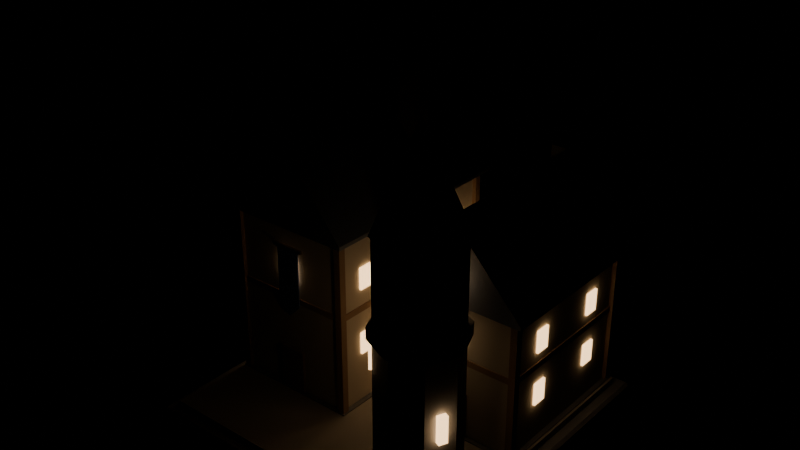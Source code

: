 # Source: habitat.blend  (saved by Blender 5.2.45; exported with 4.5.12 LTS)
import bpy
from mathutils import Matrix  # noqa: F401  (used for matrix-valued properties, if any)

bpy.ops.wm.read_factory_settings(use_empty=True)
scene = bpy.context.scene
scene.name = 'Scene'

# ---- materials (node trees are filled in below, after node groups)
mat_stone_dark = bpy.data.materials.new('stone_dark')
mat_stone_dark.diffuse_color = (0.2, 0.21, 0.24, 1.0)
mat_paving = bpy.data.materials.new('paving')
mat_paving.diffuse_color = (0.45, 0.43, 0.4, 1.0)
mat_plaster = bpy.data.materials.new('plaster')
mat_plaster.diffuse_color = (0.62, 0.58, 0.5, 1.0)
mat_wood = bpy.data.materials.new('wood')
mat_wood.diffuse_color = (0.33, 0.22, 0.14, 1.0)
mat_roof = bpy.data.materials.new('roof')
mat_roof.diffuse_color = (0.16, 0.19, 0.26, 1.0)
mat_stone = bpy.data.materials.new('stone')
mat_stone.diffuse_color = (0.42, 0.43, 0.46, 1.0)
mat_window_glow = bpy.data.materials.new('window_glow')
mat_window_glow.diffuse_color = (1.0, 0.72, 0.38, 1.0)
mat_stone_trim = bpy.data.materials.new('stone_trim')
mat_stone_trim.diffuse_color = (0.55, 0.53, 0.5, 1.0)
mat_brass = bpy.data.materials.new('brass')
mat_brass.diffuse_color = (0.72, 0.53, 0.26, 1.0)
mat_team_cloth = bpy.data.materials.new('team_cloth')
mat_team_cloth.diffuse_color = (0.12, 0.22, 0.52, 1.0)

# ---- material node trees
mat_stone_dark.use_nodes = True; mat_stone_dark.node_tree.nodes.clear()
_N = mat_stone_dark.node_tree.nodes; _L = mat_stone_dark.node_tree.links
n0 = _N.new('ShaderNodeBsdfPrincipled'); n0.name = 'Principled BSDF'; n0.location = (-200, 100)
n0.inputs[0].default_value = (0.2, 0.21, 0.24, 1.0)
n0.inputs[2].default_value = 0.85
n0.inputs[10].default_value = 0.005
n1 = _N.new('ShaderNodeOutputMaterial'); n1.name = 'Material Output'; n1.location = (200, 100)
_L.new(n0.outputs[0], n1.inputs[0])
n1.is_active_output = True
mat_paving.use_nodes = True; mat_paving.node_tree.nodes.clear()
_N = mat_paving.node_tree.nodes; _L = mat_paving.node_tree.links
n0 = _N.new('ShaderNodeBsdfPrincipled'); n0.name = 'Principled BSDF'; n0.location = (-200, 100)
n0.inputs[0].default_value = (0.45, 0.43, 0.4, 1.0)
n0.inputs[2].default_value = 0.9
n0.inputs[10].default_value = 0.005
n1 = _N.new('ShaderNodeOutputMaterial'); n1.name = 'Material Output'; n1.location = (200, 100)
_L.new(n0.outputs[0], n1.inputs[0])
n1.is_active_output = True
mat_plaster.use_nodes = True; mat_plaster.node_tree.nodes.clear()
_N = mat_plaster.node_tree.nodes; _L = mat_plaster.node_tree.links
n0 = _N.new('ShaderNodeBsdfPrincipled'); n0.name = 'Principled BSDF'; n0.location = (-200, 100)
n0.inputs[0].default_value = (0.62, 0.58, 0.5, 1.0)
n0.inputs[2].default_value = 0.9
n0.inputs[10].default_value = 0.005
n1 = _N.new('ShaderNodeOutputMaterial'); n1.name = 'Material Output'; n1.location = (200, 100)
_L.new(n0.outputs[0], n1.inputs[0])
n1.is_active_output = True
mat_wood.use_nodes = True; mat_wood.node_tree.nodes.clear()
_N = mat_wood.node_tree.nodes; _L = mat_wood.node_tree.links
n0 = _N.new('ShaderNodeBsdfPrincipled'); n0.name = 'Principled BSDF'; n0.location = (-200, 100)
n0.inputs[0].default_value = (0.33, 0.22, 0.14, 1.0)
n0.inputs[2].default_value = 0.8
n0.inputs[10].default_value = 0.005
n1 = _N.new('ShaderNodeOutputMaterial'); n1.name = 'Material Output'; n1.location = (200, 100)
_L.new(n0.outputs[0], n1.inputs[0])
n1.is_active_output = True
mat_roof.use_nodes = True; mat_roof.node_tree.nodes.clear()
_N = mat_roof.node_tree.nodes; _L = mat_roof.node_tree.links
n0 = _N.new('ShaderNodeBsdfPrincipled'); n0.name = 'Principled BSDF'; n0.location = (-200, 100)
n0.inputs[0].default_value = (0.16, 0.19, 0.26, 1.0)
n0.inputs[1].default_value = 0.2
n0.inputs[2].default_value = 0.55
n0.inputs[10].default_value = 0.005
n1 = _N.new('ShaderNodeOutputMaterial'); n1.name = 'Material Output'; n1.location = (200, 100)
_L.new(n0.outputs[0], n1.inputs[0])
n1.is_active_output = True
mat_stone.use_nodes = True; mat_stone.node_tree.nodes.clear()
_N = mat_stone.node_tree.nodes; _L = mat_stone.node_tree.links
n0 = _N.new('ShaderNodeBsdfPrincipled'); n0.name = 'Principled BSDF'; n0.location = (-200, 100)
n0.inputs[0].default_value = (0.42, 0.43, 0.46, 1.0)
n0.inputs[2].default_value = 0.85
n0.inputs[10].default_value = 0.005
n1 = _N.new('ShaderNodeOutputMaterial'); n1.name = 'Material Output'; n1.location = (200, 100)
_L.new(n0.outputs[0], n1.inputs[0])
n1.is_active_output = True
mat_window_glow.use_nodes = True; mat_window_glow.node_tree.nodes.clear()
_N = mat_window_glow.node_tree.nodes; _L = mat_window_glow.node_tree.links
n0 = _N.new('ShaderNodeBsdfPrincipled'); n0.name = 'Principled BSDF'; n0.location = (-200, 100)
n0.inputs[0].default_value = (1.0, 0.72, 0.38, 1.0)
n0.inputs[10].default_value = 0.005
n0.inputs[27].default_value = (1.0, 0.62, 0.3, 1.0)
n0.inputs[28].default_value = 3.0
n1 = _N.new('ShaderNodeOutputMaterial'); n1.name = 'Material Output'; n1.location = (200, 100)
_L.new(n0.outputs[0], n1.inputs[0])
n1.is_active_output = True
mat_stone_trim.use_nodes = True; mat_stone_trim.node_tree.nodes.clear()
_N = mat_stone_trim.node_tree.nodes; _L = mat_stone_trim.node_tree.links
n0 = _N.new('ShaderNodeBsdfPrincipled'); n0.name = 'Principled BSDF'; n0.location = (-200, 100)
n0.inputs[0].default_value = (0.55, 0.53, 0.5, 1.0)
n0.inputs[2].default_value = 0.8
n0.inputs[10].default_value = 0.005
n1 = _N.new('ShaderNodeOutputMaterial'); n1.name = 'Material Output'; n1.location = (200, 100)
_L.new(n0.outputs[0], n1.inputs[0])
n1.is_active_output = True
mat_brass.use_nodes = True; mat_brass.node_tree.nodes.clear()
_N = mat_brass.node_tree.nodes; _L = mat_brass.node_tree.links
n0 = _N.new('ShaderNodeBsdfPrincipled'); n0.name = 'Principled BSDF'; n0.location = (-200, 100)
n0.inputs[0].default_value = (0.72, 0.53, 0.26, 1.0)
n0.inputs[1].default_value = 0.95
n0.inputs[2].default_value = 0.32
n0.inputs[10].default_value = 0.005
n1 = _N.new('ShaderNodeOutputMaterial'); n1.name = 'Material Output'; n1.location = (200, 100)
_L.new(n0.outputs[0], n1.inputs[0])
n1.is_active_output = True
mat_team_cloth.use_nodes = True; mat_team_cloth.node_tree.nodes.clear()
_N = mat_team_cloth.node_tree.nodes; _L = mat_team_cloth.node_tree.links
n0 = _N.new('ShaderNodeBsdfPrincipled'); n0.name = 'Principled BSDF'; n0.location = (-200, 100)
n0.inputs[0].default_value = (0.12, 0.22, 0.52, 1.0)
n0.inputs[2].default_value = 0.75
n0.inputs[10].default_value = 0.005
n1 = _N.new('ShaderNodeOutputMaterial'); n1.name = 'Material Output'; n1.location = (200, 100)
_L.new(n0.outputs[0], n1.inputs[0])
n1.is_active_output = True

# ---- meshes
me_habitat = bpy.data.meshes.new('habitat')
me_habitat.from_pydata([(6.0, -6.0, 0.65), (6.0, 6.0, 0.65), (6.0, -6.0, 0.35), (6.0, 6.0, 0.35), (-6.0, -6.0, 0.65), (-6.0, 6.0, 0.65), (-6.0, -6.0, 0.35), (-6.0, 6.0, 0.35), (-6.38, 6.5, -0.28), (-6.38, 6.38, -0.4), (-6.5, 6.38, -0.28), (-6.38, -6.38, -0.4), (-6.38, -6.5, -0.28), (-6.5, -6.38, -0.28), (-6.38, 6.5, 0.28), (-6.5, 6.38, 0.28), (-6.38, 6.38, 0.4), (-6.38, -6.5, 0.28), (-6.38, -6.38, 0.4), (-6.5, -6.38, 0.28), (6.38, 6.5, -0.28), (6.5, 6.38, -0.28), (6.38, 6.38, -0.4), (6.38, -6.5, -0.28), (6.38, -6.38, -0.4), (6.5, -6.38, -0.28), (6.38, 6.5, 0.28), (6.38, 6.38, 0.4), (6.5, 6.38, 0.28), (6.38, -6.5, 0.28), (6.5, -6.38, 0.28), (6.38, -6.38, 0.4), (-5.9, 5.7, -0.1), (-5.9, -2.7, -0.1), (-5.9, 5.7, 0.7), (-5.9, -2.7, 0.7), (-0.5, 5.7, -0.1), (-0.5, -2.7, -0.1), (-0.5, 5.7, 0.7), (-0.5, -2.7, 0.7), (-5.7, 5.5, 0.6), (-5.7, -2.5, 0.6), (-5.7, 5.5, 8.1), (-5.7, -2.5, 8.1), (-0.7, 5.5, 0.6), (-0.7, -2.5, 0.6), (-0.7, 5.5, 8.1), (-0.7, -2.5, 8.1), (-5.86, 5.66, 0.6), (-5.86, 5.38, 0.6), (-5.86, 5.66, 8.1), (-5.86, 5.38, 8.1), (-5.58, 5.66, 0.6), (-5.58, 5.38, 0.6), (-5.58, 5.66, 8.1), (-5.58, 5.38, 8.1), (-5.86, -2.38, 0.6), (-5.86, -2.66, 0.6), (-5.86, -2.38, 8.1), (-5.86, -2.66, 8.1), (-5.58, -2.38, 0.6), (-5.58, -2.66, 0.6), (-5.58, -2.38, 8.1), (-5.58, -2.66, 8.1), (-0.82, 5.66, 0.6), (-0.82, 5.38, 0.6), (-0.82, 5.66, 8.1), (-0.82, 5.38, 8.1), (-0.54, 5.66, 0.6), (-0.54, 5.38, 0.6), (-0.54, 5.66, 8.1), (-0.54, 5.38, 8.1), (-0.82, -2.38, 0.6), (-0.82, -2.66, 0.6), (-0.82, -2.38, 8.1), (-0.82, -2.66, 8.1), (-0.54, -2.38, 0.6), (-0.54, -2.66, 0.6), (-0.54, -2.38, 8.1), (-0.54, -2.66, 8.1), (-5.75, 5.55, 4.6), (-5.75, -2.55, 4.6), (-5.75, 5.55, 4.85), (-5.75, -2.55, 4.85), (-0.65, 5.55, 4.6), (-0.65, -2.55, 4.6), (-0.65, 5.55, 4.85), (-0.65, -2.55, 4.85), (-5.7, 5.5, 8.1), (-0.7, 5.5, 8.1), (-3.2, 5.5, 11.5), (-5.7, -2.5, 8.1), (-0.7, -2.5, 8.1), (-3.2, -2.5, 11.5), (-6.15, 5.95, 7.9), (-0.25, 5.95, 7.9), (-0.25, 5.95, 8.05), (-3.2, 5.95, 11.6), (-6.15, 5.95, 8.05), (-6.15, -2.95, 7.9), (-0.25, -2.95, 7.9), (-0.25, -2.95, 8.05), (-3.2, -2.95, 11.6), (-6.15, -2.95, 8.05), (-2.35, 3.5, 8.1), (-2.35, 2.7, 8.1), (-2.35, 3.5, 12.9), (-2.35, 2.7, 12.9), (-1.55, 3.5, 8.1), (-1.55, 2.7, 8.1), (-1.55, 3.5, 12.9), (-1.55, 2.7, 12.9), (-5.79, 4.467, 2.775), (-5.79, 3.867, 2.775), (-5.79, 4.467, 3.675), (-5.79, 3.867, 3.675), (-5.67, 4.467, 2.775), (-5.67, 3.867, 2.775), (-5.67, 4.467, 3.675), (-5.67, 3.867, 3.675), (-5.79, 4.467, 5.55), (-5.79, 3.867, 5.55), (-5.79, 4.467, 6.45), (-5.79, 3.867, 6.45), (-5.67, 4.467, 5.55), (-5.67, 3.867, 5.55), (-5.67, 4.467, 6.45), (-5.67, 3.867, 6.45), (-0.73, 4.467, 2.775), (-0.73, 3.867, 2.775), (-0.73, 4.467, 3.675), (-0.73, 3.867, 3.675), (-0.61, 4.467, 2.775), (-0.61, 3.867, 2.775), (-0.61, 4.467, 3.675), (-0.61, 3.867, 3.675), (-0.73, 4.467, 5.55), (-0.73, 3.867, 5.55), (-0.73, 4.467, 6.45), (-0.73, 3.867, 6.45), (-0.61, 4.467, 5.55), (-0.61, 3.867, 5.55), (-0.61, 4.467, 6.45), (-0.61, 3.867, 6.45), (-5.79, 1.8, 2.775), (-5.79, 1.2, 2.775), (-5.79, 1.8, 3.675), (-5.79, 1.2, 3.675), (-5.67, 1.8, 2.775), (-5.67, 1.2, 2.775), (-5.67, 1.8, 3.675), (-5.67, 1.2, 3.675), (-5.79, 1.8, 5.55), (-5.79, 1.2, 5.55), (-5.79, 1.8, 6.45), (-5.79, 1.2, 6.45), (-5.67, 1.8, 5.55), (-5.67, 1.2, 5.55), (-5.67, 1.8, 6.45), (-5.67, 1.2, 6.45), (-0.73, 1.8, 2.775), (-0.73, 1.2, 2.775), (-0.73, 1.8, 3.675), (-0.73, 1.2, 3.675), (-0.61, 1.8, 2.775), (-0.61, 1.2, 2.775), (-0.61, 1.8, 3.675), (-0.61, 1.2, 3.675), (-0.73, 1.8, 5.55), (-0.73, 1.2, 5.55), (-0.73, 1.8, 6.45), (-0.73, 1.2, 6.45), (-0.61, 1.8, 5.55), (-0.61, 1.2, 5.55), (-0.61, 1.8, 6.45), (-0.61, 1.2, 6.45), (-5.79, -0.8667, 2.775), (-5.79, -1.467, 2.775), (-5.79, -0.8667, 3.675), (-5.79, -1.467, 3.675), (-5.67, -0.8667, 2.775), (-5.67, -1.467, 2.775), (-5.67, -0.8667, 3.675), (-5.67, -1.467, 3.675), (-5.79, -0.8667, 5.55), (-5.79, -1.467, 5.55), (-5.79, -0.8667, 6.45), (-5.79, -1.467, 6.45), (-5.67, -0.8667, 5.55), (-5.67, -1.467, 5.55), (-5.67, -0.8667, 6.45), (-5.67, -1.467, 6.45), (-0.73, -0.8667, 2.775), (-0.73, -1.467, 2.775), (-0.73, -0.8667, 3.675), (-0.73, -1.467, 3.675), (-0.61, -0.8667, 2.775), (-0.61, -1.467, 2.775), (-0.61, -0.8667, 3.675), (-0.61, -1.467, 3.675), (-0.73, -0.8667, 5.55), (-0.73, -1.467, 5.55), (-0.73, -0.8667, 6.45), (-0.73, -1.467, 6.45), (-0.61, -0.8667, 5.55), (-0.61, -1.467, 5.55), (-0.61, -0.8667, 6.45), (-0.61, -1.467, 6.45), (-3.55, 5.59, 5.55), (-3.55, 5.47, 5.55), (-3.55, 5.59, 6.45), (-3.55, 5.47, 6.45), (-2.85, 5.59, 5.55), (-2.85, 5.47, 5.55), (-2.85, 5.59, 6.45), (-2.85, 5.47, 6.45), (-3.55, -2.47, 5.55), (-3.55, -2.59, 5.55), (-3.55, -2.47, 6.45), (-3.55, -2.59, 6.45), (-2.85, -2.47, 5.55), (-2.85, -2.59, 5.55), (-2.85, -2.47, 6.45), (-2.85, -2.59, 6.45), (-3.75, -2.48, 0.6), (-3.75, -2.62, 0.6), (-3.75, -2.48, 2.5), (-3.75, -2.62, 2.5), (-2.65, -2.48, 0.6), (-2.65, -2.62, 0.6), (-2.65, -2.48, 2.5), (-2.65, -2.62, 2.5), (0.5, 5.95, -0.1), (0.5, -0.95, -0.1), (0.5, 5.95, 0.7), (0.5, -0.95, 0.7), (5.9, 5.95, -0.1), (5.9, -0.95, -0.1), (5.9, 5.95, 0.7), (5.9, -0.95, 0.7), (0.7, 5.75, 0.6), (0.7, -0.75, 0.6), (0.7, 5.75, 6.6), (0.7, -0.75, 6.6), (5.7, 5.75, 0.6), (5.7, -0.75, 0.6), (5.7, 5.75, 6.6), (5.7, -0.75, 6.6), (0.54, 5.91, 0.6), (0.54, 5.63, 0.6), (0.54, 5.91, 6.6), (0.54, 5.63, 6.6), (0.82, 5.91, 0.6), (0.82, 5.63, 0.6), (0.82, 5.91, 6.6), (0.82, 5.63, 6.6), (0.54, -0.63, 0.6), (0.54, -0.91, 0.6), (0.54, -0.63, 6.6), (0.54, -0.91, 6.6), (0.82, -0.63, 0.6), (0.82, -0.91, 0.6), (0.82, -0.63, 6.6), (0.82, -0.91, 6.6), (5.58, 5.91, 0.6), (5.58, 5.63, 0.6), (5.58, 5.91, 6.6), (5.58, 5.63, 6.6), (5.86, 5.91, 0.6), (5.86, 5.63, 0.6), (5.86, 5.91, 6.6), (5.86, 5.63, 6.6), (5.58, -0.63, 0.6), (5.58, -0.91, 0.6), (5.58, -0.63, 6.6), (5.58, -0.91, 6.6), (5.86, -0.63, 0.6), (5.86, -0.91, 0.6), (5.86, -0.63, 6.6), (5.86, -0.91, 6.6), (0.65, 5.8, 3.775), (0.65, -0.8, 3.775), (0.65, 5.8, 4.025), (0.65, -0.8, 4.025), (5.75, 5.8, 3.775), (5.75, -0.8, 3.775), (5.75, 5.8, 4.025), (5.75, -0.8, 4.025), (0.7, 5.75, 6.6), (5.7, 5.75, 6.6), (3.2, 5.75, 9.6), (0.7, -0.75, 6.6), (5.7, -0.75, 6.6), (3.2, -0.75, 9.6), (0.25, 6.2, 6.4), (6.15, 6.2, 6.4), (6.15, 6.2, 6.55), (3.2, 6.2, 9.7), (0.25, 6.2, 6.55), (0.25, -1.2, 6.4), (6.15, -1.2, 6.4), (6.15, -1.2, 6.55), (3.2, -1.2, 9.7), (0.25, -1.2, 6.55), (4.05, 4.2, 6.6), (4.05, 3.4, 6.6), (4.05, 4.2, 11.0), (4.05, 3.4, 11.0), (4.85, 4.2, 6.6), (4.85, 3.4, 6.6), (4.85, 4.2, 11.0), (4.85, 3.4, 11.0), (0.61, 4.425, 2.25), (0.61, 3.825, 2.25), (0.61, 4.425, 3.15), (0.61, 3.825, 3.15), (0.73, 4.425, 2.25), (0.73, 3.825, 2.25), (0.73, 4.425, 3.15), (0.73, 3.825, 3.15), (0.61, 4.425, 4.47), (0.61, 3.825, 4.47), (0.61, 4.425, 5.37), (0.61, 3.825, 5.37), (0.73, 4.425, 4.47), (0.73, 3.825, 4.47), (0.73, 4.425, 5.37), (0.73, 3.825, 5.37), (5.67, 4.425, 2.25), (5.67, 3.825, 2.25), (5.67, 4.425, 3.15), (5.67, 3.825, 3.15), (5.79, 4.425, 2.25), (5.79, 3.825, 2.25), (5.79, 4.425, 3.15), (5.79, 3.825, 3.15), (5.67, 4.425, 4.47), (5.67, 3.825, 4.47), (5.67, 4.425, 5.37), (5.67, 3.825, 5.37), (5.79, 4.425, 4.47), (5.79, 3.825, 4.47), (5.79, 4.425, 5.37), (5.79, 3.825, 5.37), (0.61, 1.175, 2.25), (0.61, 0.575, 2.25), (0.61, 1.175, 3.15), (0.61, 0.575, 3.15), (0.73, 1.175, 2.25), (0.73, 0.575, 2.25), (0.73, 1.175, 3.15), (0.73, 0.575, 3.15), (0.61, 1.175, 4.47), (0.61, 0.575, 4.47), (0.61, 1.175, 5.37), (0.61, 0.575, 5.37), (0.73, 1.175, 4.47), (0.73, 0.575, 4.47), (0.73, 1.175, 5.37), (0.73, 0.575, 5.37), (5.67, 1.175, 2.25), (5.67, 0.575, 2.25), (5.67, 1.175, 3.15), (5.67, 0.575, 3.15), (5.79, 1.175, 2.25), (5.79, 0.575, 2.25), (5.79, 1.175, 3.15), (5.79, 0.575, 3.15), (5.67, 1.175, 4.47), (5.67, 0.575, 4.47), (5.67, 1.175, 5.37), (5.67, 0.575, 5.37), (5.79, 1.175, 4.47), (5.79, 0.575, 4.47), (5.79, 1.175, 5.37), (5.79, 0.575, 5.37), (2.85, 5.84, 4.47), (2.85, 5.72, 4.47), (2.85, 5.84, 5.37), (2.85, 5.72, 5.37), (3.55, 5.84, 4.47), (3.55, 5.72, 4.47), (3.55, 5.84, 5.37), (3.55, 5.72, 5.37), (2.85, -0.72, 4.47), (2.85, -0.84, 4.47), (2.85, -0.72, 5.37), (2.85, -0.84, 5.37), (3.55, -0.72, 4.47), (3.55, -0.84, 4.47), (3.55, -0.72, 5.37), (3.55, -0.84, 5.37), (2.65, -0.73, 0.6), (2.65, -0.87, 0.6), (2.65, -0.73, 2.5), (2.65, -0.87, 2.5), (3.75, -0.73, 0.6), (3.75, -0.87, 0.6), (3.75, -0.73, 2.5), (3.75, -0.87, 2.5), (5.392, -3.3, 0.0), (4.867, -4.567, 0.0), (3.6, -5.092, 0.0), (2.333, -4.567, 0.0), (1.808, -3.3, 0.0), (2.333, -2.033, 0.0), (3.6, -1.508, 0.0), (4.867, -2.033, 0.0), (5.2, -3.3, 1.0), (4.731, -4.431, 1.0), (3.6, -4.9, 1.0), (2.469, -4.431, 1.0), (2.0, -3.3, 1.0), (2.469, -2.169, 1.0), (3.6, -1.7, 1.0), (4.731, -2.169, 1.0), (5.2, -3.3, 10.0), (4.731, -4.431, 10.0), (3.6, -4.9, 10.0), (2.469, -4.431, 10.0), (2.0, -3.3, 10.0), (2.469, -2.169, 10.0), (3.6, -1.7, 10.0), (4.731, -2.169, 10.0), (5.392, -3.3, 6.2), (5.392, -3.3, 6.7), (4.867, -4.567, 6.2), (4.867, -4.567, 6.7), (3.6, -5.092, 6.2), (3.6, -5.092, 6.7), (2.333, -4.567, 6.2), (2.333, -4.567, 6.7), (1.808, -3.3, 6.2), (1.808, -3.3, 6.7), (2.333, -2.033, 6.2), (2.333, -2.033, 6.7), (3.6, -1.508, 6.2), (3.6, -1.508, 6.7), (4.867, -2.033, 6.2), (4.867, -2.033, 6.7), (5.28, -3.3, 10.0), (3.6, -3.3, 14.0), (4.788, -4.488, 10.0), (3.6, -3.3, 14.0), (3.6, -4.98, 10.0), (3.6, -3.3, 14.0), (2.412, -4.488, 10.0), (3.6, -3.3, 14.0), (1.92, -3.3, 10.0), (3.6, -3.3, 14.0), (2.412, -2.112, 10.0), (3.6, -3.3, 14.0), (3.6, -1.62, 10.0), (3.6, -3.3, 14.0), (4.788, -2.112, 10.0), (3.6, -3.3, 14.0), (3.68, -3.3, 14.5), (3.68, -3.3, 16.1), (3.6, -3.38, 14.5), (3.6, -3.38, 16.1), (3.52, -3.3, 14.5), (3.52, -3.3, 16.1), (3.6, -3.22, 14.5), (3.6, -3.22, 16.1), (4.913, -4.045, 2.95), (5.098, -4.123, 2.95), (4.913, -4.045, 4.05), (5.098, -4.123, 4.05), (5.05, -3.723, 2.95), (5.234, -3.801, 2.95), (5.05, -3.723, 4.05), (5.234, -3.801, 4.05), (2.298, -4.065, 4.95), (2.138, -4.185, 4.95), (2.298, -4.065, 6.05), (2.138, -4.185, 6.05), (2.509, -4.344, 4.95), (2.349, -4.465, 4.95), (2.509, -4.344, 6.05), (2.349, -4.465, 6.05), (3.589, -1.79, 6.95), (3.564, -1.591, 6.95), (3.589, -1.79, 8.05), (3.564, -1.591, 8.05), (3.241, -1.833, 6.95), (3.217, -1.635, 6.95), (3.241, -1.833, 8.05), (3.217, -1.635, 8.05), (-3.9, -2.54, 6.84), (-3.9, -2.66, 6.84), (-3.9, -2.54, 6.96), (-3.9, -2.66, 6.96), (-2.5, -2.54, 6.84), (-2.5, -2.66, 6.84), (-2.5, -2.54, 6.96), (-2.5, -2.66, 6.96), (-3.7, -2.57, 6.8), (-2.7, -2.57, 6.8), (-2.7, -2.57, 4.5), (-3.2, -2.57, 4.0), (-3.7, -2.57, 4.5), (-3.7, -2.63, 6.8), (-2.7, -2.63, 6.8), (-2.7, -2.63, 4.5), (-3.2, -2.63, 4.0), (-3.7, -2.63, 4.5), (-3.2, -2.56, 5.306), (-3.2, -2.64, 5.306), (-3.518, -2.56, 5.624), (-3.518, -2.64, 5.624), (-2.882, -2.56, 5.624), (-2.882, -2.64, 5.624), (-3.2, -2.56, 5.942), (-3.2, -2.64, 5.942)], [], [(5, 1, 3, 7), (1, 0, 2, 3), (5, 4, 0, 1), (7, 6, 4, 5), (0, 4, 6, 2), (3, 2, 6, 7), (8, 9, 10), (11, 12, 13), (14, 15, 16), (17, 18, 19), (20, 21, 22), (23, 24, 25), (26, 27, 28), (29, 30, 31), (14, 8, 10, 15), (9, 11, 13, 10), (12, 17, 19, 13), (18, 16, 15, 19), (26, 14, 16, 27), (17, 29, 31, 18), (30, 28, 27, 31), (20, 26, 28, 21), (29, 23, 25, 30), (24, 22, 21, 25), (8, 20, 22, 9), (23, 12, 11, 24), (14, 26, 20, 8), (10, 13, 19, 15), (22, 24, 11, 9), (29, 17, 12, 23), (16, 18, 31, 27), (28, 30, 25, 21), (32, 33, 35, 34), (34, 35, 39, 38), (38, 39, 37, 36), (36, 37, 33, 32), (34, 38, 36, 32), (39, 35, 33, 37), (40, 41, 43, 42), (42, 43, 47, 46), (46, 47, 45, 44), (44, 45, 41, 40), (42, 46, 44, 40), (47, 43, 41, 45), (48, 49, 51, 50), (50, 51, 55, 54), (54, 55, 53, 52), (52, 53, 49, 48), (50, 54, 52, 48), (55, 51, 49, 53), (56, 57, 59, 58), (58, 59, 63, 62), (62, 63, 61, 60), (60, 61, 57, 56), (58, 62, 60, 56), (63, 59, 57, 61), (64, 65, 67, 66), (66, 67, 71, 70), (70, 71, 69, 68), (68, 69, 65, 64), (66, 70, 68, 64), (71, 67, 65, 69), (72, 73, 75, 74), (74, 75, 79, 78), (78, 79, 77, 76), (76, 77, 73, 72), (74, 78, 76, 72), (79, 75, 73, 77), (80, 81, 83, 82), (82, 83, 87, 86), (86, 87, 85, 84), (84, 85, 81, 80), (82, 86, 84, 80), (87, 83, 81, 85), (88, 90, 89), (93, 91, 92), (88, 89, 92, 91), (89, 90, 93, 92), (90, 88, 91, 93), (94, 98, 97, 96, 95), (103, 99, 100, 101, 102), (94, 95, 100, 99), (95, 96, 101, 100), (96, 97, 102, 101), (97, 98, 103, 102), (98, 94, 99, 103), (104, 105, 107, 106), (106, 107, 111, 110), (110, 111, 109, 108), (108, 109, 105, 104), (106, 110, 108, 104), (111, 107, 105, 109), (112, 113, 115, 114), (114, 115, 119, 118), (118, 119, 117, 116), (116, 117, 113, 112), (114, 118, 116, 112), (119, 115, 113, 117), (120, 121, 123, 122), (122, 123, 127, 126), (126, 127, 125, 124), (124, 125, 121, 120), (122, 126, 124, 120), (127, 123, 121, 125), (128, 129, 131, 130), (130, 131, 135, 134), (134, 135, 133, 132), (132, 133, 129, 128), (130, 134, 132, 128), (135, 131, 129, 133), (136, 137, 139, 138), (138, 139, 143, 142), (142, 143, 141, 140), (140, 141, 137, 136), (138, 142, 140, 136), (143, 139, 137, 141), (144, 145, 147, 146), (146, 147, 151, 150), (150, 151, 149, 148), (148, 149, 145, 144), (146, 150, 148, 144), (151, 147, 145, 149), (152, 153, 155, 154), (154, 155, 159, 158), (158, 159, 157, 156), (156, 157, 153, 152), (154, 158, 156, 152), (159, 155, 153, 157), (160, 161, 163, 162), (162, 163, 167, 166), (166, 167, 165, 164), (164, 165, 161, 160), (162, 166, 164, 160), (167, 163, 161, 165), (168, 169, 171, 170), (170, 171, 175, 174), (174, 175, 173, 172), (172, 173, 169, 168), (170, 174, 172, 168), (175, 171, 169, 173), (176, 177, 179, 178), (178, 179, 183, 182), (182, 183, 181, 180), (180, 181, 177, 176), (178, 182, 180, 176), (183, 179, 177, 181), (184, 185, 187, 186), (186, 187, 191, 190), (190, 191, 189, 188), (188, 189, 185, 184), (186, 190, 188, 184), (191, 187, 185, 189), (192, 193, 195, 194), (194, 195, 199, 198), (198, 199, 197, 196), (196, 197, 193, 192), (194, 198, 196, 192), (199, 195, 193, 197), (200, 201, 203, 202), (202, 203, 207, 206), (206, 207, 205, 204), (204, 205, 201, 200), (202, 206, 204, 200), (207, 203, 201, 205), (208, 209, 211, 210), (210, 211, 215, 214), (214, 215, 213, 212), (212, 213, 209, 208), (210, 214, 212, 208), (215, 211, 209, 213), (216, 217, 219, 218), (218, 219, 223, 222), (222, 223, 221, 220), (220, 221, 217, 216), (218, 222, 220, 216), (223, 219, 217, 221), (224, 225, 227, 226), (226, 227, 231, 230), (230, 231, 229, 228), (228, 229, 225, 224), (226, 230, 228, 224), (231, 227, 225, 229), (232, 233, 235, 234), (234, 235, 239, 238), (238, 239, 237, 236), (236, 237, 233, 232), (234, 238, 236, 232), (239, 235, 233, 237), (240, 241, 243, 242), (242, 243, 247, 246), (246, 247, 245, 244), (244, 245, 241, 240), (242, 246, 244, 240), (247, 243, 241, 245), (248, 249, 251, 250), (250, 251, 255, 254), (254, 255, 253, 252), (252, 253, 249, 248), (250, 254, 252, 248), (255, 251, 249, 253), (256, 257, 259, 258), (258, 259, 263, 262), (262, 263, 261, 260), (260, 261, 257, 256), (258, 262, 260, 256), (263, 259, 257, 261), (264, 265, 267, 266), (266, 267, 271, 270), (270, 271, 269, 268), (268, 269, 265, 264), (266, 270, 268, 264), (271, 267, 265, 269), (272, 273, 275, 274), (274, 275, 279, 278), (278, 279, 277, 276), (276, 277, 273, 272), (274, 278, 276, 272), (279, 275, 273, 277), (280, 281, 283, 282), (282, 283, 287, 286), (286, 287, 285, 284), (284, 285, 281, 280), (282, 286, 284, 280), (287, 283, 281, 285), (288, 290, 289), (293, 291, 292), (288, 289, 292, 291), (289, 290, 293, 292), (290, 288, 291, 293), (294, 298, 297, 296, 295), (303, 299, 300, 301, 302), (294, 295, 300, 299), (295, 296, 301, 300), (296, 297, 302, 301), (297, 298, 303, 302), (298, 294, 299, 303), (304, 305, 307, 306), (306, 307, 311, 310), (310, 311, 309, 308), (308, 309, 305, 304), (306, 310, 308, 304), (311, 307, 305, 309), (312, 313, 315, 314), (314, 315, 319, 318), (318, 319, 317, 316), (316, 317, 313, 312), (314, 318, 316, 312), (319, 315, 313, 317), (320, 321, 323, 322), (322, 323, 327, 326), (326, 327, 325, 324), (324, 325, 321, 320), (322, 326, 324, 320), (327, 323, 321, 325), (328, 329, 331, 330), (330, 331, 335, 334), (334, 335, 333, 332), (332, 333, 329, 328), (330, 334, 332, 328), (335, 331, 329, 333), (336, 337, 339, 338), (338, 339, 343, 342), (342, 343, 341, 340), (340, 341, 337, 336), (338, 342, 340, 336), (343, 339, 337, 341), (344, 345, 347, 346), (346, 347, 351, 350), (350, 351, 349, 348), (348, 349, 345, 344), (346, 350, 348, 344), (351, 347, 345, 349), (352, 353, 355, 354), (354, 355, 359, 358), (358, 359, 357, 356), (356, 357, 353, 352), (354, 358, 356, 352), (359, 355, 353, 357), (360, 361, 363, 362), (362, 363, 367, 366), (366, 367, 365, 364), (364, 365, 361, 360), (362, 366, 364, 360), (367, 363, 361, 365), (368, 369, 371, 370), (370, 371, 375, 374), (374, 375, 373, 372), (372, 373, 369, 368), (370, 374, 372, 368), (375, 371, 369, 373), (376, 377, 379, 378), (378, 379, 383, 382), (382, 383, 381, 380), (380, 381, 377, 376), (378, 382, 380, 376), (383, 379, 377, 381), (384, 385, 387, 386), (386, 387, 391, 390), (390, 391, 389, 388), (388, 389, 385, 384), (386, 390, 388, 384), (391, 387, 385, 389), (392, 393, 395, 394), (394, 395, 399, 398), (398, 399, 397, 396), (396, 397, 393, 392), (394, 398, 396, 392), (399, 395, 393, 397), (400, 408, 409, 401), (401, 409, 410, 402), (402, 410, 411, 403), (403, 411, 412, 404), (404, 412, 413, 405), (405, 413, 414, 406), (406, 414, 415, 407), (407, 415, 408, 400), (408, 416, 417, 409), (409, 417, 418, 410), (410, 418, 419, 411), (411, 419, 420, 412), (412, 420, 421, 413), (413, 421, 422, 414), (414, 422, 423, 415), (415, 423, 416, 408), (407, 400, 401, 402, 403, 404, 405, 406), (416, 423, 422, 421, 420, 419, 418, 417), (424, 425, 427, 426), (426, 427, 429, 428), (428, 429, 431, 430), (430, 431, 433, 432), (432, 433, 435, 434), (434, 435, 437, 436), (436, 437, 439, 438), (438, 439, 425, 424), (438, 424, 426, 428, 430, 432, 434, 436), (425, 439, 437, 435, 433, 431, 429, 427), (440, 441, 443, 442), (442, 443, 445, 444), (444, 445, 447, 446), (446, 447, 449, 448), (448, 449, 451, 450), (450, 451, 453, 452), (452, 453, 455, 454), (454, 455, 441, 440), (454, 440, 442, 444, 446, 448, 450, 452), (456, 457, 459, 458), (458, 459, 461, 460), (460, 461, 463, 462), (462, 463, 457, 456), (462, 456, 458, 460), (457, 463, 461, 459), (464, 465, 467, 466), (466, 467, 471, 470), (470, 471, 469, 468), (468, 469, 465, 464), (466, 470, 468, 464), (471, 467, 465, 469), (472, 473, 475, 474), (474, 475, 479, 478), (478, 479, 477, 476), (476, 477, 473, 472), (474, 478, 476, 472), (479, 475, 473, 477), (480, 481, 483, 482), (482, 483, 487, 486), (486, 487, 485, 484), (484, 485, 481, 480), (482, 486, 484, 480), (487, 483, 481, 485), (488, 489, 491, 490), (490, 491, 495, 494), (494, 495, 493, 492), (492, 493, 489, 488), (490, 494, 492, 488), (495, 491, 489, 493), (496, 497, 498, 499, 500), (505, 504, 503, 502, 501), (496, 501, 502, 497), (497, 502, 503, 498), (498, 503, 504, 499), (499, 504, 505, 500), (500, 505, 501, 496), (506, 507, 509, 508), (508, 509, 513, 512), (512, 513, 511, 510), (510, 511, 507, 506), (508, 512, 510, 506), (513, 509, 507, 511)])
me_habitat.polygons.foreach_set('material_index', [1, 1, 1, 1, 1, 1, 0, 0, 0, 0, 0, 0, 0, 0, 0, 0, 0, 0, 0, 0, 0, 0, 0, 0, 0, 0, 0, 0, 0, 0, 0, 0, 0, 0, 0, 0, 0, 0, 2, 2, 2, 2, 2, 2, 3, 3, 3, 3, 3, 3, 3, 3, 3, 3, 3, 3, 3, 3, 3, 3, 3, 3, 3, 3, 3, 3, 3, 3, 3, 3, 3, 3, 3, 3, 2, 2, 2, 2, 2, 4, 4, 4, 4, 4, 4, 4, 5, 5, 5, 5, 5, 5, 6, 6, 6, 6, 6, 6, 6, 6, 6, 6, 6, 6, 6, 6, 6, 6, 6, 6, 6, 6, 6, 6, 6, 6, 6, 6, 6, 6, 6, 6, 6, 6, 6, 6, 6, 6, 6, 6, 6, 6, 6, 6, 6, 6, 6, 6, 6, 6, 6, 6, 6, 6, 6, 6, 6, 6, 6, 6, 6, 6, 6, 6, 6, 6, 6, 6, 6, 6, 6, 6, 6, 6, 6, 6, 6, 6, 6, 6, 6, 6, 6, 6, 6, 6, 3, 3, 3, 3, 3, 3, 0, 0, 0, 0, 0, 0, 2, 2, 2, 2, 2, 2, 3, 3, 3, 3, 3, 3, 3, 3, 3, 3, 3, 3, 3, 3, 3, 3, 3, 3, 3, 3, 3, 3, 3, 3, 3, 3, 3, 3, 3, 3, 2, 2, 2, 2, 2, 4, 4, 4, 4, 4, 4, 4, 5, 5, 5, 5, 5, 5, 6, 6, 6, 6, 6, 6, 6, 6, 6, 6, 6, 6, 6, 6, 6, 6, 6, 6, 6, 6, 6, 6, 6, 6, 6, 6, 6, 6, 6, 6, 6, 6, 6, 6, 6, 6, 6, 6, 6, 6, 6, 6, 6, 6, 6, 6, 6, 6, 6, 6, 6, 6, 6, 6, 6, 6, 6, 6, 6, 6, 3, 3, 3, 3, 3, 3, 5, 5, 5, 5, 5, 5, 5, 5, 5, 5, 5, 5, 5, 5, 5, 5, 5, 5, 7, 7, 7, 7, 7, 7, 7, 7, 7, 7, 4, 4, 4, 4, 4, 4, 4, 4, 4, 8, 8, 8, 8, 8, 8, 6, 6, 6, 6, 6, 6, 6, 6, 6, 6, 6, 6, 6, 6, 6, 6, 6, 6, 8, 8, 8, 8, 8, 8, 9, 9, 9, 9, 9, 9, 9, 8, 8, 8, 8, 8, 8])
me_habitat.materials.append(mat_stone_dark)
me_habitat.materials.append(mat_paving)
me_habitat.materials.append(mat_plaster)
me_habitat.materials.append(mat_wood)
me_habitat.materials.append(mat_roof)
me_habitat.materials.append(mat_stone)
me_habitat.materials.append(mat_window_glow)
me_habitat.materials.append(mat_stone_trim)
me_habitat.materials.append(mat_brass)
me_habitat.materials.append(mat_team_cloth)
me_habitat.update()

# ---- objects
ob_habitat = bpy.data.objects.new('habitat', me_habitat)

# ---- transforms, parenting, visibility, modifiers, constraints
ob_habitat.location = (0.0, 0.0, 0.0)

# ---- collection membership
scene.collection.objects.link(ob_habitat)

# ---- scene / render settings (as saved in the file)
scene.frame_start = 1; scene.frame_end = 250; scene.frame_set(1)
scene.render.engine = 'BLENDER_EEVEE_NEXT'
scene.render.bake_bias = 0.0
scene.render.bake_samples = 0
scene.render.compositor_device = 'GPU'
scene.eevee.use_volume_custom_range = False
scene.eevee.fast_gi_thickness_near = 0.1
scene.eevee.fast_gi_thickness_far = 0.0
scene.eevee.ray_tracing_options.screen_trace_thickness = 0.1
bpy.context.view_layer.update()

# ---- added for rendering (the .blend has no active camera): camera
cam_auto = bpy.data.cameras.new('AutoCamera')
cam_auto.lens = 50.0
cam_auto.sensor_width = 36.0
cam_auto.clip_end = 1000.0
ob_auto_camera = bpy.data.objects.new('AutoCamera', cam_auto)
scene.collection.objects.link(ob_auto_camera)
ob_auto_camera.location = (22.856, -27.4273, 26.1348)
ob_auto_camera.rotation_euler = (1.09748, -7.21219e-08, 0.694738)
scene.camera = ob_auto_camera
bpy.context.view_layer.update()
